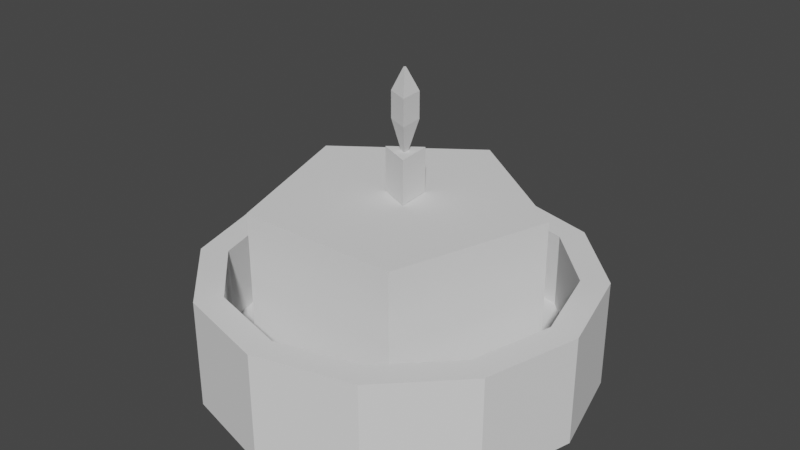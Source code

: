 # Source: Candle.blend  (saved by Blender 2.93.21; exported with 4.5.12 LTS)
import bpy
from mathutils import Matrix  # noqa: F401  (used for matrix-valued properties, if any)

bpy.ops.wm.read_factory_settings(use_empty=True)
scene = bpy.context.scene
scene.name = 'Scene'

# ---- collections
col_collection = bpy.data.collections.new('Collection'); scene.collection.children.link(col_collection)

# ---- world
world_world = bpy.data.worlds.new('World'); scene.world = world_world
world_world.use_nodes = True; world_world.node_tree.nodes.clear()
_N = world_world.node_tree.nodes; _L = world_world.node_tree.links
n0 = _N.new('ShaderNodeOutputWorld'); n0.name = 'World Output'; n0.location = (300, 300)
n1 = _N.new('ShaderNodeBackground'); n1.name = 'Background'; n1.location = (10, 300)
n1.inputs[0].default_value = (0.05088, 0.05088, 0.05088, 1.0)
_L.new(n1.outputs[0], n0.inputs[0])
n0.is_active_output = True
world_world.color = (0.05088, 0.05088, 0.05088)
world_world.use_sun_shadow = False
world_world.sun_shadow_jitter_overblur = 0.0

# ---- meshes
me_cylinder = bpy.data.meshes.new('Cylinder')
me_cylinder.from_pydata([(8.071e-09, 1.0, -0.3236), (1.025e-08, 0.8587, 0.2393), (0.5, 0.866, -0.3236), (0.4294, 0.7437, 0.2393), (0.866, 0.5, -0.3236), (0.7437, 0.4294, 0.2393), (1.0, -3.75e-08, -0.3236), (0.8587, -2.878e-08, 0.2393), (0.866, -0.5, -0.3236), (0.7437, -0.4294, 0.2393), (0.5, -0.866, -0.3236), (0.4294, -0.7437, 0.2393), (-7.935e-08, -1.0, -0.3236), (-7.281e-08, -0.8587, 0.2393), (-0.5, -0.866, -0.3236), (-0.4294, -0.7437, 0.2393), (-0.866, -0.5, -0.3236), (-0.7437, -0.4294, 0.2393), (-1.0, 1.813e-08, -0.3236), (-0.8587, 1.813e-08, 0.2393), (-0.866, 0.5, -0.3236), (-0.7437, 0.4294, 0.2393), (-0.5, 0.866, -0.3236), (-0.4294, 0.7437, 0.2393), (0.5, 0.866, 0.2393), (8.071e-09, 1.0, 0.2393), (0.866, 0.5, 0.2393), (1.0, -3.75e-08, 0.2393), (0.866, -0.5, 0.2393), (0.5, -0.866, 0.2393), (-7.935e-08, -1.0, 0.2393), (-0.5, -0.866, 0.2393), (-0.866, -0.5, 0.2393), (-1.0, 1.813e-08, 0.2393), (-0.866, 0.5, 0.2393), (-0.5, 0.866, 0.2393), (0.4294, 0.7437, -0.155), (1.025e-08, 0.8587, -0.155), (0.7437, 0.4294, -0.155), (0.8587, -2.878e-08, -0.155), (0.7437, -0.4294, -0.155), (0.4294, -0.7437, -0.155), (-7.281e-08, -0.8587, -0.155), (-0.4294, -0.7437, -0.155), (-0.7437, -0.4294, -0.155), (-0.8587, 1.813e-08, -0.155), (-0.7437, 0.4294, -0.155), (-0.4294, 0.7437, -0.155)], [], [(0, 25, 24, 2), (2, 24, 26, 4), (4, 26, 27, 6), (6, 27, 28, 8), (8, 28, 29, 10), (10, 29, 30, 12), (12, 30, 31, 14), (14, 31, 32, 16), (16, 32, 33, 18), (18, 33, 34, 20), (9, 7, 39, 40), (20, 34, 35, 22), (22, 35, 25, 0), (0, 2, 4, 6, 8, 10, 12, 14, 16, 18, 20, 22), (1, 3, 24, 25), (3, 5, 26, 24), (5, 7, 27, 26), (7, 9, 28, 27), (9, 11, 29, 28), (11, 13, 30, 29), (13, 15, 31, 30), (15, 17, 32, 31), (17, 19, 33, 32), (19, 21, 34, 33), (21, 23, 35, 34), (23, 1, 25, 35), (36, 37, 47, 46, 45, 44, 43, 42, 41, 40, 39, 38), (23, 21, 46, 47), (3, 1, 37, 36), (17, 15, 43, 44), (11, 9, 40, 41), (1, 23, 47, 37), (5, 3, 36, 38), (19, 17, 44, 45), (13, 11, 41, 42), (7, 5, 38, 39), (21, 19, 45, 46), (15, 13, 42, 43)])
_uv = me_cylinder.uv_layers.new(name='UVMap')
_uv.uv.foreach_set('vector', [1.0, 0.5, 1.0, 1.0, 0.9167, 1.0, 0.9167, 0.5, 0.9167, 0.5, 0.9167, 1.0, 0.8333, 1.0, 0.8333, 0.5, 0.8333, 0.5, 0.8333, 1.0, 0.75, 1.0, 0.75, 0.5, 0.75, 0.5, 0.75, 1.0, 0.6667, 1.0, 0.6667, 0.5, 0.6667, 0.5, 0.6667, 1.0, 0.5833, 1.0, 0.5833, 0.5, 0.5833, 0.5, 0.5833, 1.0, 0.5, 1.0, 0.5, 0.5, 0.5, 0.5, 0.5, 1.0, 0.4167, 1.0, 0.4167, 0.5, 0.4167, 0.5, 0.4167, 1.0, 0.3333, 1.0, 0.3333, 0.5, 0.3333, 0.5, 0.3333, 1.0, 0.25, 1.0, 0.25, 0.5, 0.25, 0.5, 0.25, 1.0, 0.1667, 1.0, 0.1667, 0.5, 0.4285, 0.147, 0.4561, 0.25, 0.4561, 0.25, 0.4285, 0.147, 0.1667, 0.5, 0.1667, 1.0, 0.08333, 1.0, 0.08333, 0.5, 0.08333, 0.5, 0.08333, 1.0, 7.451e-08, 1.0, 7.451e-08, 0.5, 0.75, 0.49, 0.87, 0.4578, 0.9578, 0.37, 0.99, 0.25, 0.9578, 0.13, 0.87, 0.04215, 0.75, 0.01, 0.63, 0.04215, 0.5422, 0.13, 0.51, 0.25, 0.5422, 0.37, 0.63, 0.4578, 0.25, 0.4561, 0.353, 0.4285, 0.37, 0.4578, 0.25, 0.49, 0.353, 0.4285, 0.4285, 0.353, 0.4578, 0.37, 0.37, 0.4578, 0.4285, 0.353, 0.4561, 0.25, 0.49, 0.25, 0.4578, 0.37, 0.4561, 0.25, 0.4285, 0.147, 0.4578, 0.13, 0.49, 0.25, 0.4285, 0.147, 0.353, 0.07152, 0.37, 0.04215, 0.4578, 0.13, 0.353, 0.07152, 0.25, 0.04391, 0.25, 0.01, 0.37, 0.04215, 0.25, 0.04391, 0.147, 0.07152, 0.13, 0.04215, 0.25, 0.01, 0.147, 0.07152, 0.07152, 0.147, 0.04215, 0.13, 0.13, 0.04215, 0.07152, 0.147, 0.04391, 0.25, 0.01, 0.25, 0.04215, 0.13, 0.04391, 0.25, 0.07152, 0.353, 0.04215, 0.37, 0.01, 0.25, 0.07152, 0.353, 0.147, 0.4285, 0.13, 0.4578, 0.04215, 0.37, 0.147, 0.4285, 0.25, 0.4561, 0.25, 0.49, 0.13, 0.4578, 0.353, 0.4285, 0.25, 0.4561, 0.147, 0.4285, 0.07152, 0.353, 0.04391, 0.25, 0.07152, 0.147, 0.147, 0.07152, 0.25, 0.04391, 0.353, 0.07152, 0.4285, 0.147, 0.4561, 0.25, 0.4285, 0.353, 0.147, 0.4285, 0.07152, 0.353, 0.07152, 0.353, 0.147, 0.4285, 0.353, 0.4285, 0.25, 0.4561, 0.25, 0.4561, 0.353, 0.4285, 0.07152, 0.147, 0.147, 0.07152, 0.147, 0.07152, 0.07152, 0.147, 0.353, 0.07152, 0.4285, 0.147, 0.4285, 0.147, 0.353, 0.07152, 0.25, 0.4561, 0.147, 0.4285, 0.147, 0.4285, 0.25, 0.4561, 0.4285, 0.353, 0.353, 0.4285, 0.353, 0.4285, 0.4285, 0.353, 0.04391, 0.25, 0.07152, 0.147, 0.07152, 0.147, 0.04391, 0.25, 0.25, 0.04391, 0.353, 0.07152, 0.353, 0.07152, 0.25, 0.04391, 0.4561, 0.25, 0.4285, 0.353, 0.4285, 0.353, 0.4561, 0.25, 0.07152, 0.353, 0.04391, 0.25, 0.04391, 0.25, 0.07152, 0.353, 0.147, 0.07152, 0.25, 0.04391, 0.25, 0.04391, 0.147, 0.07152])
me_cylinder.use_remesh_fix_poles = True
me_cylinder.use_remesh_preserve_attributes = False
me_cylinder.update()
me_cylinder_001 = bpy.data.meshes.new('Cylinder.001')
me_cylinder_001.from_pydata([(1.192e-08, 1.0, -0.518), (1.192e-08, 1.0, 0.518), (0.9511, 0.309, -0.518), (0.9511, 0.309, 0.518), (0.5878, -0.809, -0.518), (0.5878, -0.809, 0.518), (-0.5878, -0.809, -0.518), (-0.5878, -0.809, 0.518), (-0.9511, 0.309, -0.518), (-0.9511, 0.309, 0.518)], [], [(0, 1, 3, 2), (2, 3, 5, 4), (4, 5, 7, 6), (3, 1, 9, 7, 5), (6, 7, 9, 8), (8, 9, 1, 0), (0, 2, 4, 6, 8)])
_uv = me_cylinder_001.uv_layers.new(name='UVMap')
_uv.uv.foreach_set('vector', [1.0, 0.5, 1.0, 1.0, 0.8, 1.0, 0.8, 0.5, 0.8, 0.5, 0.8, 1.0, 0.6, 1.0, 0.6, 0.5, 0.6, 0.5, 0.6, 1.0, 0.4, 1.0, 0.4, 0.5, 0.4783, 0.3242, 0.25, 0.49, 0.02175, 0.3242, 0.1089, 0.05584, 0.3911, 0.05584, 0.4, 0.5, 0.4, 1.0, 0.2, 1.0, 0.2, 0.5, 0.2, 0.5, 0.2, 1.0, 2.98e-08, 1.0, 2.98e-08, 0.5, 0.75, 0.49, 0.9783, 0.3242, 0.8911, 0.05584, 0.6089, 0.05584, 0.5217, 0.3242])
me_cylinder_001.use_remesh_fix_poles = True
me_cylinder_001.use_remesh_preserve_attributes = False
me_cylinder_001.update()
me_cube_001 = bpy.data.meshes.new('Cube.001')
me_cube_001.from_pydata([(-0.2951, -0.03179, -0.3195), (-0.2951, -0.03179, 0.3195), (0.1716, -0.2434, -0.3195), (0.1716, -0.2434, 0.3195), (0.1234, 0.2752, -0.3195), (0.1234, 0.2752, 0.3195)], [], [(4, 2, 0), (4, 5, 3, 2), (2, 3, 1, 0), (0, 1, 5, 4), (1, 3, 5)])
_uv = me_cube_001.uv_layers.new(name='UVMap')
_uv.uv.foreach_set('vector', [0.375, 0.5, 0.375, 0.75, 0.375, 1.0, 0.375, 0.5, 0.625, 0.5, 0.625, 0.75, 0.375, 0.75, 0.375, 0.75, 0.625, 0.75, 0.625, 1.0, 0.375, 1.0, 0.375, 1.0, 0.625, 1.0, 0.625, 0.5, 0.375, 0.5, 0.625, 1.0, 0.625, 0.75, 0.625, 0.5])
me_cube_001.use_remesh_fix_poles = True
me_cube_001.use_remesh_preserve_attributes = False
me_cube_001.update()
me_cube_002 = bpy.data.meshes.new('Cube.002')
me_cube_002.from_pydata([(-0.05495, -0.005921, -0.6403), (0.08592, 0.1915, -0.2321), (-0.2054, -0.02213, -0.2321), (0.03197, -0.04532, -0.6403), (0.02299, 0.05124, -0.6403), (0.1195, -0.1694, -0.2321), (0.08592, 0.1915, -0.2321), (0.1195, -0.1694, -0.2321), (-0.2054, -0.02213, -0.2321), (0.08592, 0.1915, 0.1468), (0.1195, -0.1694, 0.1468), (-0.2054, -0.02213, 0.1468), (0.01547, 0.03448, 0.4609), (0.02151, -0.03049, 0.4609), (-0.03697, -0.003984, 0.4609), (0.00639, 0.01425, 0.4968), (0.008886, -0.0126, 0.4968), (-0.01528, -0.001646, 0.4968)], [], [(2, 5, 7, 8), (0, 3, 5, 2), (3, 4, 1, 5), (4, 0, 2, 1), (0, 4, 3), (8, 7, 10, 11), (1, 2, 8, 6), (5, 1, 6, 7), (11, 10, 13, 14), (6, 8, 11, 9), (7, 6, 9, 10), (14, 13, 16, 17), (9, 11, 14, 12), (10, 9, 12, 13), (17, 16, 15), (12, 14, 17, 15), (13, 12, 15, 16)])
_uv = me_cube_002.uv_layers.new(name='UVMap')
_uv.uv.foreach_set('vector', [0.625, 1.0, 0.625, 0.75, 0.625, 0.75, 0.625, 1.0, 0.625, 1.0, 0.625, 0.75, 0.625, 0.75, 0.625, 1.0, 0.625, 0.75, 0.625, 0.5, 0.625, 0.5, 0.625, 0.75, 0.625, 0.5, 0.625, 1.0, 0.625, 1.0, 0.625, 0.5, 0.625, 1.0, 0.625, 0.5, 0.625, 0.75, 0.625, 1.0, 0.625, 0.75, 0.625, 0.75, 0.625, 1.0, 0.625, 0.5, 0.625, 1.0, 0.625, 1.0, 0.625, 0.5, 0.625, 0.75, 0.625, 0.5, 0.625, 0.5, 0.625, 0.75, 0.625, 1.0, 0.625, 0.75, 0.625, 0.75, 0.625, 1.0, 0.625, 0.5, 0.625, 1.0, 0.625, 1.0, 0.625, 0.5, 0.625, 0.75, 0.625, 0.5, 0.625, 0.5, 0.625, 0.75, 0.625, 1.0, 0.625, 0.75, 0.625, 0.75, 0.625, 1.0, 0.625, 0.5, 0.625, 1.0, 0.625, 1.0, 0.625, 0.5, 0.625, 0.75, 0.625, 0.5, 0.625, 0.5, 0.625, 0.75, 0.625, 1.0, 0.625, 0.75, 0.625, 0.5, 0.625, 0.5, 0.625, 1.0, 0.625, 1.0, 0.625, 0.5, 0.625, 0.75, 0.625, 0.5, 0.625, 0.5, 0.625, 0.75])
me_cube_002.use_remesh_fix_poles = True
me_cube_002.use_remesh_preserve_attributes = False
me_cube_002.update()

# ---- objects
ob_candle_holder = bpy.data.objects.new('Candle holder', me_cylinder)
ob_candle_wax = bpy.data.objects.new('Candle wax', me_cylinder_001)
ob_wick = bpy.data.objects.new('Wick', me_cube_001)
ob_flame = bpy.data.objects.new('Flame', me_cube_002)

# ---- transforms, parenting, visibility, modifiers, constraints
ob_candle_holder.location = (-8.071e-09, -6.209e-09, 0.3591)
ob_candle_wax.location = (-8.523e-09, 8.523e-09, 0.5963)
ob_candle_wax.scale = (0.7149, 0.7149, 0.7149)
ob_wick.location = (0.01351, 0.0165, 1.082)
ob_wick.scale = (0.3555, 0.3555, 0.3555)
ob_flame.location = (0.01351, 0.0165, 1.423)
ob_flame.scale = (0.3555, 0.3555, 0.3555)

# ---- collection membership
col_collection.objects.link(ob_candle_holder)
col_collection.objects.link(ob_candle_wax)
col_collection.objects.link(ob_wick)
col_collection.objects.link(ob_flame)

# ---- scene / render settings (as saved in the file)
scene.frame_start = 1; scene.frame_end = 250; scene.frame_set(1)
scene.render.engine = 'BLENDER_EEVEE_NEXT'
scene.cycles.use_denoising = False
scene.cycles.samples = 128
scene.cycles.sampling_pattern = 'TABULATED_SOBOL'
scene.cycles.use_adaptive_sampling = False
scene.cycles.use_light_tree = False
scene.view_settings.view_transform = 'Filmic'
bpy.context.view_layer.update()

# ---- added for rendering (the .blend has no active camera and no usable light): camera, sun
cam_auto = bpy.data.cameras.new('AutoCamera')
cam_auto.lens = 50.0
cam_auto.sensor_width = 36.0
cam_auto.clip_end = 1000.0
ob_auto_camera = bpy.data.objects.new('AutoCamera', cam_auto)
scene.collection.objects.link(ob_auto_camera)
ob_auto_camera.location = (2.99046, -3.58856, 3.2099)
ob_auto_camera.rotation_euler = (1.09748, -7.21219e-08, 0.694738)
scene.camera = ob_auto_camera
light_auto_sun = bpy.data.lights.new('AutoSun', 'SUN')
light_auto_sun.energy = 3.0
light_auto_sun.angle = 0.0523599
ob_auto_sun = bpy.data.objects.new('AutoSun', light_auto_sun)
scene.collection.objects.link(ob_auto_sun)
ob_auto_sun.rotation_euler = (0.872665, 0.174533, 0.523599)
bpy.context.view_layer.update()
